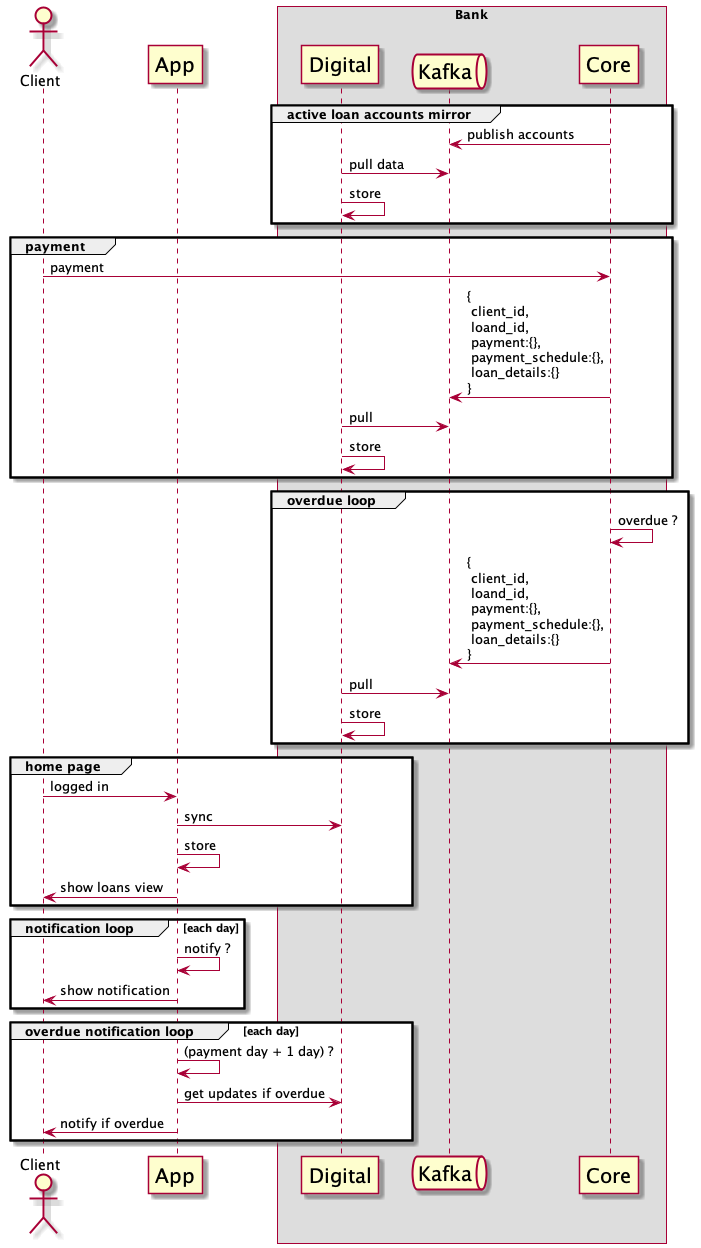

The diagram above was rendered by PlantUML. Its source (embedded in the PNG):
@startuml
skinparam ParticipantPadding 20
skinparam ParticipantFontSize 20
skinparam QueueFontSize 20
skinparam BoxPadding 30

actor       Client as client
participant "App" as app
box "Bank"
participant "Digital" as digital
queue "Kafka" as kafka
participant "Core" as core
end box

group active loan accounts mirror
core -> kafka: publish accounts
digital -> kafka: pull data
digital -> digital: store
end

group payment
client -> core: payment
core -> kafka: {\n client_id,\n loand_id,\n payment:{}, \n payment_schedule:{},\n loan_details:{}\n}
digital -> kafka: pull
digital -> digital: store
end

group overdue loop
core -> core: overdue ?
core -> kafka: {\n client_id,\n loand_id,\n payment:{}, \n payment_schedule:{},\n loan_details:{}\n}
digital -> kafka: pull
digital -> digital: store
end

group home page
client -> app: logged in
app -> digital: sync
app -> app: store
client <- app: show loans view
end

group notification loop [each day]
app -> app: notify ?
client <- app: show notification
end

group overdue notification loop [each day]
app -> app: (payment day + 1 day) ?
app -> digital: get updates if overdue
app -> client: notify if overdue
end

@enduml